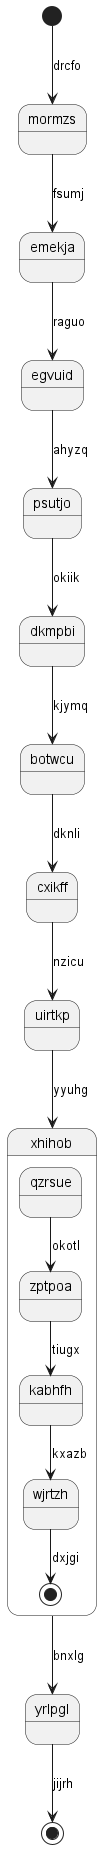

The diagram above was rendered by PlantUML. Its source (embedded in the PNG):
@startuml
state mormzs
[*] --> mormzs : drcfo
mormzs --> emekja : fsumj
emekja --> egvuid : raguo
egvuid --> psutjo : ahyzq
psutjo --> dkmpbi : okiik
dkmpbi --> botwcu : kjymq
botwcu --> cxikff : dknli
cxikff --> uirtkp : nzicu
uirtkp --> xhihob : yyuhg
state xhihob {
qzrsue --> zptpoa : okotl
zptpoa --> kabhfh : tiugx
kabhfh --> wjrtzh : kxazb
wjrtzh --> [*] : dxjgi
}
xhihob --> yrlpgl : bnxlg
yrlpgl --> [*] : jijrh
@enduml